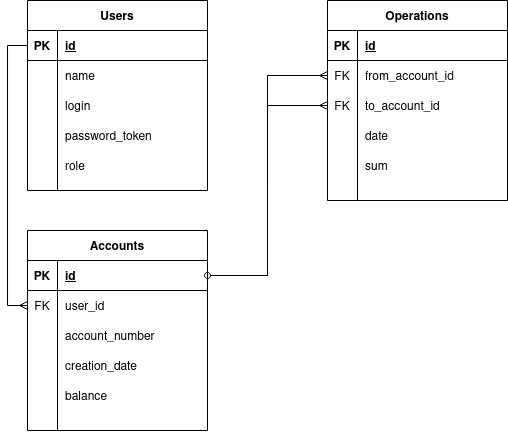

The diagram above was exported from draw.io. Its source (the exported page's mxGraphModel, read from the mxfile embedded in the PNG):
<mxGraphModel dx="981" dy="521" grid="1" gridSize="10" guides="1" tooltips="1" connect="1" arrows="1" fold="1" page="1" pageScale="1" pageWidth="850" pageHeight="1100" math="0" shadow="0" extFonts="Permanent Marker^https://fonts.googleapis.com/css?family=Permanent+Marker">
  <root>
    <mxCell id="0" />
    <mxCell id="1" parent="0" />
    <mxCell id="3YU0pRY7dc5k0564EU2T-2" value="Users" style="shape=table;startSize=30;container=1;collapsible=1;childLayout=tableLayout;fixedRows=1;rowLines=0;fontStyle=1;align=center;resizeLast=1;" vertex="1" parent="1">
      <mxGeometry x="60" y="130" width="180" height="190" as="geometry" />
    </mxCell>
    <mxCell id="3YU0pRY7dc5k0564EU2T-3" value="" style="shape=partialRectangle;collapsible=0;dropTarget=0;pointerEvents=0;fillColor=none;top=0;left=0;bottom=1;right=0;points=[[0,0.5],[1,0.5]];portConstraint=eastwest;" vertex="1" parent="3YU0pRY7dc5k0564EU2T-2">
      <mxGeometry y="30" width="180" height="30" as="geometry" />
    </mxCell>
    <mxCell id="3YU0pRY7dc5k0564EU2T-4" value="PK" style="shape=partialRectangle;connectable=0;fillColor=none;top=0;left=0;bottom=0;right=0;fontStyle=1;overflow=hidden;" vertex="1" parent="3YU0pRY7dc5k0564EU2T-3">
      <mxGeometry width="30" height="30" as="geometry">
        <mxRectangle width="30" height="30" as="alternateBounds" />
      </mxGeometry>
    </mxCell>
    <mxCell id="3YU0pRY7dc5k0564EU2T-5" value="id" style="shape=partialRectangle;connectable=0;fillColor=none;top=0;left=0;bottom=0;right=0;align=left;spacingLeft=6;fontStyle=5;overflow=hidden;" vertex="1" parent="3YU0pRY7dc5k0564EU2T-3">
      <mxGeometry x="30" width="150" height="30" as="geometry">
        <mxRectangle width="150" height="30" as="alternateBounds" />
      </mxGeometry>
    </mxCell>
    <mxCell id="3YU0pRY7dc5k0564EU2T-6" value="" style="shape=partialRectangle;collapsible=0;dropTarget=0;pointerEvents=0;fillColor=none;top=0;left=0;bottom=0;right=0;points=[[0,0.5],[1,0.5]];portConstraint=eastwest;" vertex="1" parent="3YU0pRY7dc5k0564EU2T-2">
      <mxGeometry y="60" width="180" height="30" as="geometry" />
    </mxCell>
    <mxCell id="3YU0pRY7dc5k0564EU2T-7" value="" style="shape=partialRectangle;connectable=0;fillColor=none;top=0;left=0;bottom=0;right=0;editable=1;overflow=hidden;" vertex="1" parent="3YU0pRY7dc5k0564EU2T-6">
      <mxGeometry width="30" height="30" as="geometry">
        <mxRectangle width="30" height="30" as="alternateBounds" />
      </mxGeometry>
    </mxCell>
    <mxCell id="3YU0pRY7dc5k0564EU2T-8" value="name" style="shape=partialRectangle;connectable=0;fillColor=none;top=0;left=0;bottom=0;right=0;align=left;spacingLeft=6;overflow=hidden;" vertex="1" parent="3YU0pRY7dc5k0564EU2T-6">
      <mxGeometry x="30" width="150" height="30" as="geometry">
        <mxRectangle width="150" height="30" as="alternateBounds" />
      </mxGeometry>
    </mxCell>
    <mxCell id="3YU0pRY7dc5k0564EU2T-9" value="" style="shape=partialRectangle;collapsible=0;dropTarget=0;pointerEvents=0;fillColor=none;top=0;left=0;bottom=0;right=0;points=[[0,0.5],[1,0.5]];portConstraint=eastwest;" vertex="1" parent="3YU0pRY7dc5k0564EU2T-2">
      <mxGeometry y="90" width="180" height="30" as="geometry" />
    </mxCell>
    <mxCell id="3YU0pRY7dc5k0564EU2T-10" value="" style="shape=partialRectangle;connectable=0;fillColor=none;top=0;left=0;bottom=0;right=0;editable=1;overflow=hidden;" vertex="1" parent="3YU0pRY7dc5k0564EU2T-9">
      <mxGeometry width="30" height="30" as="geometry">
        <mxRectangle width="30" height="30" as="alternateBounds" />
      </mxGeometry>
    </mxCell>
    <mxCell id="3YU0pRY7dc5k0564EU2T-11" value="login" style="shape=partialRectangle;connectable=0;fillColor=none;top=0;left=0;bottom=0;right=0;align=left;spacingLeft=6;overflow=hidden;" vertex="1" parent="3YU0pRY7dc5k0564EU2T-9">
      <mxGeometry x="30" width="150" height="30" as="geometry">
        <mxRectangle width="150" height="30" as="alternateBounds" />
      </mxGeometry>
    </mxCell>
    <mxCell id="3YU0pRY7dc5k0564EU2T-12" value="" style="shape=partialRectangle;collapsible=0;dropTarget=0;pointerEvents=0;fillColor=none;top=0;left=0;bottom=0;right=0;points=[[0,0.5],[1,0.5]];portConstraint=eastwest;" vertex="1" parent="3YU0pRY7dc5k0564EU2T-2">
      <mxGeometry y="120" width="180" height="30" as="geometry" />
    </mxCell>
    <mxCell id="3YU0pRY7dc5k0564EU2T-13" value="" style="shape=partialRectangle;connectable=0;fillColor=none;top=0;left=0;bottom=0;right=0;editable=1;overflow=hidden;" vertex="1" parent="3YU0pRY7dc5k0564EU2T-12">
      <mxGeometry width="30" height="30" as="geometry">
        <mxRectangle width="30" height="30" as="alternateBounds" />
      </mxGeometry>
    </mxCell>
    <mxCell id="3YU0pRY7dc5k0564EU2T-14" value="password_token" style="shape=partialRectangle;connectable=0;fillColor=none;top=0;left=0;bottom=0;right=0;align=left;spacingLeft=6;overflow=hidden;" vertex="1" parent="3YU0pRY7dc5k0564EU2T-12">
      <mxGeometry x="30" width="150" height="30" as="geometry">
        <mxRectangle width="150" height="30" as="alternateBounds" />
      </mxGeometry>
    </mxCell>
    <mxCell id="3YU0pRY7dc5k0564EU2T-28" value="Operations" style="shape=table;startSize=30;container=1;collapsible=1;childLayout=tableLayout;fixedRows=1;rowLines=0;fontStyle=1;align=center;resizeLast=1;" vertex="1" parent="1">
      <mxGeometry x="360" y="130" width="180" height="200" as="geometry" />
    </mxCell>
    <mxCell id="3YU0pRY7dc5k0564EU2T-29" value="" style="shape=partialRectangle;collapsible=0;dropTarget=0;pointerEvents=0;fillColor=none;top=0;left=0;bottom=1;right=0;points=[[0,0.5],[1,0.5]];portConstraint=eastwest;" vertex="1" parent="3YU0pRY7dc5k0564EU2T-28">
      <mxGeometry y="30" width="180" height="30" as="geometry" />
    </mxCell>
    <mxCell id="3YU0pRY7dc5k0564EU2T-30" value="PK" style="shape=partialRectangle;connectable=0;fillColor=none;top=0;left=0;bottom=0;right=0;fontStyle=1;overflow=hidden;" vertex="1" parent="3YU0pRY7dc5k0564EU2T-29">
      <mxGeometry width="30" height="30" as="geometry">
        <mxRectangle width="30" height="30" as="alternateBounds" />
      </mxGeometry>
    </mxCell>
    <mxCell id="3YU0pRY7dc5k0564EU2T-31" value="id" style="shape=partialRectangle;connectable=0;fillColor=none;top=0;left=0;bottom=0;right=0;align=left;spacingLeft=6;fontStyle=5;overflow=hidden;" vertex="1" parent="3YU0pRY7dc5k0564EU2T-29">
      <mxGeometry x="30" width="150" height="30" as="geometry">
        <mxRectangle width="150" height="30" as="alternateBounds" />
      </mxGeometry>
    </mxCell>
    <mxCell id="3YU0pRY7dc5k0564EU2T-32" value="" style="shape=partialRectangle;collapsible=0;dropTarget=0;pointerEvents=0;fillColor=none;top=0;left=0;bottom=0;right=0;points=[[0,0.5],[1,0.5]];portConstraint=eastwest;" vertex="1" parent="3YU0pRY7dc5k0564EU2T-28">
      <mxGeometry y="60" width="180" height="30" as="geometry" />
    </mxCell>
    <mxCell id="3YU0pRY7dc5k0564EU2T-33" value="FK" style="shape=partialRectangle;connectable=0;fillColor=none;top=0;left=0;bottom=0;right=0;editable=1;overflow=hidden;" vertex="1" parent="3YU0pRY7dc5k0564EU2T-32">
      <mxGeometry width="30" height="30" as="geometry">
        <mxRectangle width="30" height="30" as="alternateBounds" />
      </mxGeometry>
    </mxCell>
    <mxCell id="3YU0pRY7dc5k0564EU2T-34" value="from_account_id" style="shape=partialRectangle;connectable=0;fillColor=none;top=0;left=0;bottom=0;right=0;align=left;spacingLeft=6;overflow=hidden;" vertex="1" parent="3YU0pRY7dc5k0564EU2T-32">
      <mxGeometry x="30" width="150" height="30" as="geometry">
        <mxRectangle width="150" height="30" as="alternateBounds" />
      </mxGeometry>
    </mxCell>
    <mxCell id="3YU0pRY7dc5k0564EU2T-35" value="" style="shape=partialRectangle;collapsible=0;dropTarget=0;pointerEvents=0;fillColor=none;top=0;left=0;bottom=0;right=0;points=[[0,0.5],[1,0.5]];portConstraint=eastwest;" vertex="1" parent="3YU0pRY7dc5k0564EU2T-28">
      <mxGeometry y="90" width="180" height="30" as="geometry" />
    </mxCell>
    <mxCell id="3YU0pRY7dc5k0564EU2T-36" value="FK" style="shape=partialRectangle;connectable=0;fillColor=none;top=0;left=0;bottom=0;right=0;editable=1;overflow=hidden;" vertex="1" parent="3YU0pRY7dc5k0564EU2T-35">
      <mxGeometry width="30" height="30" as="geometry">
        <mxRectangle width="30" height="30" as="alternateBounds" />
      </mxGeometry>
    </mxCell>
    <mxCell id="3YU0pRY7dc5k0564EU2T-37" value="to_account_id" style="shape=partialRectangle;connectable=0;fillColor=none;top=0;left=0;bottom=0;right=0;align=left;spacingLeft=6;overflow=hidden;" vertex="1" parent="3YU0pRY7dc5k0564EU2T-35">
      <mxGeometry x="30" width="150" height="30" as="geometry">
        <mxRectangle width="150" height="30" as="alternateBounds" />
      </mxGeometry>
    </mxCell>
    <mxCell id="3YU0pRY7dc5k0564EU2T-38" value="" style="shape=partialRectangle;collapsible=0;dropTarget=0;pointerEvents=0;fillColor=none;top=0;left=0;bottom=0;right=0;points=[[0,0.5],[1,0.5]];portConstraint=eastwest;" vertex="1" parent="3YU0pRY7dc5k0564EU2T-28">
      <mxGeometry y="120" width="180" height="30" as="geometry" />
    </mxCell>
    <mxCell id="3YU0pRY7dc5k0564EU2T-39" value="" style="shape=partialRectangle;connectable=0;fillColor=none;top=0;left=0;bottom=0;right=0;editable=1;overflow=hidden;" vertex="1" parent="3YU0pRY7dc5k0564EU2T-38">
      <mxGeometry width="30" height="30" as="geometry">
        <mxRectangle width="30" height="30" as="alternateBounds" />
      </mxGeometry>
    </mxCell>
    <mxCell id="3YU0pRY7dc5k0564EU2T-40" value="date" style="shape=partialRectangle;connectable=0;fillColor=none;top=0;left=0;bottom=0;right=0;align=left;spacingLeft=6;overflow=hidden;" vertex="1" parent="3YU0pRY7dc5k0564EU2T-38">
      <mxGeometry x="30" width="150" height="30" as="geometry">
        <mxRectangle width="150" height="30" as="alternateBounds" />
      </mxGeometry>
    </mxCell>
    <mxCell id="3YU0pRY7dc5k0564EU2T-41" value="Accounts" style="shape=table;startSize=30;container=1;collapsible=1;childLayout=tableLayout;fixedRows=1;rowLines=0;fontStyle=1;align=center;resizeLast=1;" vertex="1" parent="1">
      <mxGeometry x="60" y="360" width="180" height="200" as="geometry" />
    </mxCell>
    <mxCell id="3YU0pRY7dc5k0564EU2T-42" value="" style="shape=partialRectangle;collapsible=0;dropTarget=0;pointerEvents=0;fillColor=none;top=0;left=0;bottom=1;right=0;points=[[0,0.5],[1,0.5]];portConstraint=eastwest;" vertex="1" parent="3YU0pRY7dc5k0564EU2T-41">
      <mxGeometry y="30" width="180" height="30" as="geometry" />
    </mxCell>
    <mxCell id="3YU0pRY7dc5k0564EU2T-43" value="PK" style="shape=partialRectangle;connectable=0;fillColor=none;top=0;left=0;bottom=0;right=0;fontStyle=1;overflow=hidden;" vertex="1" parent="3YU0pRY7dc5k0564EU2T-42">
      <mxGeometry width="30" height="30" as="geometry">
        <mxRectangle width="30" height="30" as="alternateBounds" />
      </mxGeometry>
    </mxCell>
    <mxCell id="3YU0pRY7dc5k0564EU2T-44" value="id" style="shape=partialRectangle;connectable=0;fillColor=none;top=0;left=0;bottom=0;right=0;align=left;spacingLeft=6;fontStyle=5;overflow=hidden;" vertex="1" parent="3YU0pRY7dc5k0564EU2T-42">
      <mxGeometry x="30" width="150" height="30" as="geometry">
        <mxRectangle width="150" height="30" as="alternateBounds" />
      </mxGeometry>
    </mxCell>
    <mxCell id="3YU0pRY7dc5k0564EU2T-45" value="" style="shape=partialRectangle;collapsible=0;dropTarget=0;pointerEvents=0;fillColor=none;top=0;left=0;bottom=0;right=0;points=[[0,0.5],[1,0.5]];portConstraint=eastwest;" vertex="1" parent="3YU0pRY7dc5k0564EU2T-41">
      <mxGeometry y="60" width="180" height="30" as="geometry" />
    </mxCell>
    <mxCell id="3YU0pRY7dc5k0564EU2T-46" value="FK" style="shape=partialRectangle;connectable=0;fillColor=none;top=0;left=0;bottom=0;right=0;editable=1;overflow=hidden;" vertex="1" parent="3YU0pRY7dc5k0564EU2T-45">
      <mxGeometry width="30" height="30" as="geometry">
        <mxRectangle width="30" height="30" as="alternateBounds" />
      </mxGeometry>
    </mxCell>
    <mxCell id="3YU0pRY7dc5k0564EU2T-47" value="user_id" style="shape=partialRectangle;connectable=0;fillColor=none;top=0;left=0;bottom=0;right=0;align=left;spacingLeft=6;overflow=hidden;" vertex="1" parent="3YU0pRY7dc5k0564EU2T-45">
      <mxGeometry x="30" width="150" height="30" as="geometry">
        <mxRectangle width="150" height="30" as="alternateBounds" />
      </mxGeometry>
    </mxCell>
    <mxCell id="3YU0pRY7dc5k0564EU2T-48" value="" style="shape=partialRectangle;collapsible=0;dropTarget=0;pointerEvents=0;fillColor=none;top=0;left=0;bottom=0;right=0;points=[[0,0.5],[1,0.5]];portConstraint=eastwest;" vertex="1" parent="3YU0pRY7dc5k0564EU2T-41">
      <mxGeometry y="90" width="180" height="30" as="geometry" />
    </mxCell>
    <mxCell id="3YU0pRY7dc5k0564EU2T-49" value="" style="shape=partialRectangle;connectable=0;fillColor=none;top=0;left=0;bottom=0;right=0;editable=1;overflow=hidden;" vertex="1" parent="3YU0pRY7dc5k0564EU2T-48">
      <mxGeometry width="30" height="30" as="geometry">
        <mxRectangle width="30" height="30" as="alternateBounds" />
      </mxGeometry>
    </mxCell>
    <mxCell id="3YU0pRY7dc5k0564EU2T-50" value="account_number" style="shape=partialRectangle;connectable=0;fillColor=none;top=0;left=0;bottom=0;right=0;align=left;spacingLeft=6;overflow=hidden;" vertex="1" parent="3YU0pRY7dc5k0564EU2T-48">
      <mxGeometry x="30" width="150" height="30" as="geometry">
        <mxRectangle width="150" height="30" as="alternateBounds" />
      </mxGeometry>
    </mxCell>
    <mxCell id="3YU0pRY7dc5k0564EU2T-51" value="" style="shape=partialRectangle;collapsible=0;dropTarget=0;pointerEvents=0;fillColor=none;top=0;left=0;bottom=0;right=0;points=[[0,0.5],[1,0.5]];portConstraint=eastwest;" vertex="1" parent="3YU0pRY7dc5k0564EU2T-41">
      <mxGeometry y="120" width="180" height="30" as="geometry" />
    </mxCell>
    <mxCell id="3YU0pRY7dc5k0564EU2T-52" value="" style="shape=partialRectangle;connectable=0;fillColor=none;top=0;left=0;bottom=0;right=0;editable=1;overflow=hidden;" vertex="1" parent="3YU0pRY7dc5k0564EU2T-51">
      <mxGeometry width="30" height="30" as="geometry">
        <mxRectangle width="30" height="30" as="alternateBounds" />
      </mxGeometry>
    </mxCell>
    <mxCell id="3YU0pRY7dc5k0564EU2T-53" value="creation_date" style="shape=partialRectangle;connectable=0;fillColor=none;top=0;left=0;bottom=0;right=0;align=left;spacingLeft=6;overflow=hidden;" vertex="1" parent="3YU0pRY7dc5k0564EU2T-51">
      <mxGeometry x="30" width="150" height="30" as="geometry">
        <mxRectangle width="150" height="30" as="alternateBounds" />
      </mxGeometry>
    </mxCell>
    <mxCell id="3YU0pRY7dc5k0564EU2T-57" style="edgeStyle=orthogonalEdgeStyle;rounded=0;orthogonalLoop=1;jettySize=auto;html=1;entryX=0;entryY=0.5;entryDx=0;entryDy=0;exitX=0;exitY=0.5;exitDx=0;exitDy=0;endArrow=none;endFill=0;startArrow=ERmany;startFill=0;" edge="1" parent="1" source="3YU0pRY7dc5k0564EU2T-45" target="3YU0pRY7dc5k0564EU2T-3">
      <mxGeometry relative="1" as="geometry" />
    </mxCell>
    <mxCell id="3YU0pRY7dc5k0564EU2T-58" style="edgeStyle=orthogonalEdgeStyle;rounded=0;orthogonalLoop=1;jettySize=auto;html=1;startArrow=ERmany;startFill=0;endArrow=oval;endFill=0;" edge="1" parent="1" source="3YU0pRY7dc5k0564EU2T-32" target="3YU0pRY7dc5k0564EU2T-42">
      <mxGeometry relative="1" as="geometry" />
    </mxCell>
    <mxCell id="3YU0pRY7dc5k0564EU2T-59" style="edgeStyle=orthogonalEdgeStyle;rounded=0;orthogonalLoop=1;jettySize=auto;html=1;startArrow=ERmany;startFill=0;endArrow=none;endFill=0;" edge="1" parent="1" source="3YU0pRY7dc5k0564EU2T-35">
      <mxGeometry relative="1" as="geometry">
        <mxPoint x="300" y="310" as="targetPoint" />
      </mxGeometry>
    </mxCell>
    <mxCell id="3YU0pRY7dc5k0564EU2T-61" value="" style="shape=partialRectangle;collapsible=0;dropTarget=0;pointerEvents=0;fillColor=none;top=0;left=0;bottom=0;right=0;points=[[0,0.5],[1,0.5]];portConstraint=eastwest;" vertex="1" parent="1">
      <mxGeometry x="60" y="510" width="180" height="30" as="geometry" />
    </mxCell>
    <mxCell id="3YU0pRY7dc5k0564EU2T-62" value="" style="shape=partialRectangle;connectable=0;fillColor=none;top=0;left=0;bottom=0;right=0;editable=1;overflow=hidden;" vertex="1" parent="3YU0pRY7dc5k0564EU2T-61">
      <mxGeometry width="30" height="30" as="geometry">
        <mxRectangle width="30" height="30" as="alternateBounds" />
      </mxGeometry>
    </mxCell>
    <mxCell id="3YU0pRY7dc5k0564EU2T-63" value="balance" style="shape=partialRectangle;connectable=0;fillColor=none;top=0;left=0;bottom=0;right=0;align=left;spacingLeft=6;overflow=hidden;" vertex="1" parent="3YU0pRY7dc5k0564EU2T-61">
      <mxGeometry x="30" width="150" height="30" as="geometry">
        <mxRectangle width="150" height="30" as="alternateBounds" />
      </mxGeometry>
    </mxCell>
    <mxCell id="3YU0pRY7dc5k0564EU2T-64" value="" style="shape=partialRectangle;collapsible=0;dropTarget=0;pointerEvents=0;fillColor=none;top=0;left=0;bottom=0;right=0;points=[[0,0.5],[1,0.5]];portConstraint=eastwest;" vertex="1" parent="1">
      <mxGeometry x="360" y="280" width="180" height="30" as="geometry" />
    </mxCell>
    <mxCell id="3YU0pRY7dc5k0564EU2T-65" value="" style="shape=partialRectangle;connectable=0;fillColor=none;top=0;left=0;bottom=0;right=0;editable=1;overflow=hidden;" vertex="1" parent="3YU0pRY7dc5k0564EU2T-64">
      <mxGeometry width="30" height="30" as="geometry">
        <mxRectangle width="30" height="30" as="alternateBounds" />
      </mxGeometry>
    </mxCell>
    <mxCell id="3YU0pRY7dc5k0564EU2T-66" value="sum" style="shape=partialRectangle;connectable=0;fillColor=none;top=0;left=0;bottom=0;right=0;align=left;spacingLeft=6;overflow=hidden;" vertex="1" parent="3YU0pRY7dc5k0564EU2T-64">
      <mxGeometry x="30" width="150" height="30" as="geometry">
        <mxRectangle width="150" height="30" as="alternateBounds" />
      </mxGeometry>
    </mxCell>
    <mxCell id="3YU0pRY7dc5k0564EU2T-67" value="" style="shape=partialRectangle;collapsible=0;dropTarget=0;pointerEvents=0;fillColor=none;top=0;left=0;bottom=0;right=0;points=[[0,0.5],[1,0.5]];portConstraint=eastwest;" vertex="1" parent="1">
      <mxGeometry x="60" y="280" width="180" height="30" as="geometry" />
    </mxCell>
    <mxCell id="3YU0pRY7dc5k0564EU2T-68" value="" style="shape=partialRectangle;connectable=0;fillColor=none;top=0;left=0;bottom=0;right=0;editable=1;overflow=hidden;" vertex="1" parent="3YU0pRY7dc5k0564EU2T-67">
      <mxGeometry width="30" height="30" as="geometry">
        <mxRectangle width="30" height="30" as="alternateBounds" />
      </mxGeometry>
    </mxCell>
    <mxCell id="3YU0pRY7dc5k0564EU2T-69" value="role" style="shape=partialRectangle;connectable=0;fillColor=none;top=0;left=0;bottom=0;right=0;align=left;spacingLeft=6;overflow=hidden;" vertex="1" parent="3YU0pRY7dc5k0564EU2T-67">
      <mxGeometry x="30" width="150" height="30" as="geometry">
        <mxRectangle width="150" height="30" as="alternateBounds" />
      </mxGeometry>
    </mxCell>
  </root>
</mxGraphModel>